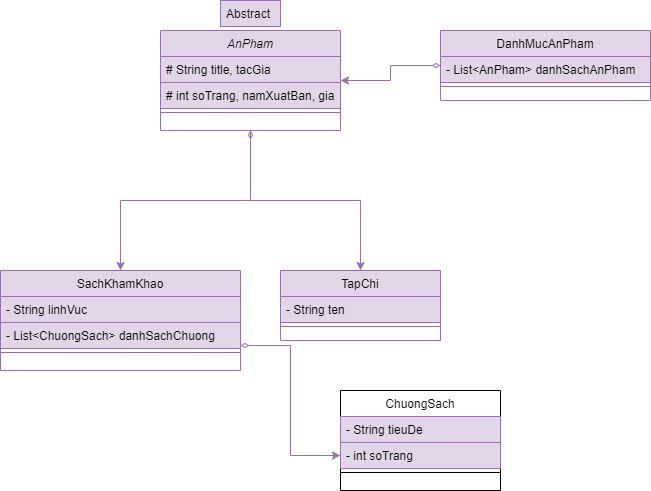

The diagram above was exported from draw.io. Its source (the exported page's mxGraphModel, read from the mxfile embedded in the PNG):
<mxGraphModel dx="1008" dy="569" grid="1" gridSize="10" guides="1" tooltips="1" connect="1" arrows="1" fold="1" page="1" pageScale="1" pageWidth="827" pageHeight="1169" math="0" shadow="0">
  <root>
    <mxCell id="WIyWlLk6GJQsqaUBKTNV-0" />
    <mxCell id="WIyWlLk6GJQsqaUBKTNV-1" parent="WIyWlLk6GJQsqaUBKTNV-0" />
    <mxCell id="4K5O-COaqri3NCwpqAjm-5" style="edgeStyle=orthogonalEdgeStyle;rounded=0;orthogonalLoop=1;jettySize=auto;html=1;entryX=0.5;entryY=0;entryDx=0;entryDy=0;fillColor=#e1d5e7;strokeColor=#9673a6;" edge="1" parent="WIyWlLk6GJQsqaUBKTNV-1" source="zkfFHV4jXpPFQw0GAbJ--0" target="zkfFHV4jXpPFQw0GAbJ--6">
      <mxGeometry relative="1" as="geometry" />
    </mxCell>
    <mxCell id="4K5O-COaqri3NCwpqAjm-6" style="edgeStyle=orthogonalEdgeStyle;rounded=0;orthogonalLoop=1;jettySize=auto;html=1;exitX=0.5;exitY=1;exitDx=0;exitDy=0;startArrow=diamondThin;startFill=0;fillColor=#e1d5e7;strokeColor=#9673a6;" edge="1" parent="WIyWlLk6GJQsqaUBKTNV-1" source="zkfFHV4jXpPFQw0GAbJ--0" target="zkfFHV4jXpPFQw0GAbJ--13">
      <mxGeometry relative="1" as="geometry" />
    </mxCell>
    <mxCell id="zkfFHV4jXpPFQw0GAbJ--0" value="AnPham" style="swimlane;fontStyle=2;align=center;verticalAlign=top;childLayout=stackLayout;horizontal=1;startSize=26;horizontalStack=0;resizeParent=1;resizeLast=0;collapsible=1;marginBottom=0;rounded=0;shadow=0;strokeWidth=1;fillColor=#e1d5e7;strokeColor=#9673a6;" parent="WIyWlLk6GJQsqaUBKTNV-1" vertex="1">
      <mxGeometry x="220" y="120" width="180" height="100" as="geometry">
        <mxRectangle x="230" y="140" width="160" height="26" as="alternateBounds" />
      </mxGeometry>
    </mxCell>
    <mxCell id="zkfFHV4jXpPFQw0GAbJ--1" value="# String title, tacGia" style="text;align=left;verticalAlign=top;spacingLeft=4;spacingRight=4;overflow=hidden;rotatable=0;points=[[0,0.5],[1,0.5]];portConstraint=eastwest;fillColor=#e1d5e7;strokeColor=#9673a6;" parent="zkfFHV4jXpPFQw0GAbJ--0" vertex="1">
      <mxGeometry y="26" width="180" height="26" as="geometry" />
    </mxCell>
    <mxCell id="zkfFHV4jXpPFQw0GAbJ--3" value="# int soTrang, namXuatBan, gia" style="text;align=left;verticalAlign=top;spacingLeft=4;spacingRight=4;overflow=hidden;rotatable=0;points=[[0,0.5],[1,0.5]];portConstraint=eastwest;rounded=0;shadow=0;html=0;fillColor=#e1d5e7;strokeColor=#9673a6;" parent="zkfFHV4jXpPFQw0GAbJ--0" vertex="1">
      <mxGeometry y="52" width="180" height="26" as="geometry" />
    </mxCell>
    <mxCell id="zkfFHV4jXpPFQw0GAbJ--4" value="" style="line;html=1;strokeWidth=1;align=left;verticalAlign=middle;spacingTop=-1;spacingLeft=3;spacingRight=3;rotatable=0;labelPosition=right;points=[];portConstraint=eastwest;fillColor=#e1d5e7;strokeColor=#9673a6;" parent="zkfFHV4jXpPFQw0GAbJ--0" vertex="1">
      <mxGeometry y="78" width="180" height="8" as="geometry" />
    </mxCell>
    <mxCell id="4K5O-COaqri3NCwpqAjm-4" style="edgeStyle=orthogonalEdgeStyle;rounded=0;orthogonalLoop=1;jettySize=auto;html=1;exitX=1;exitY=0.75;exitDx=0;exitDy=0;entryX=0;entryY=0.5;entryDx=0;entryDy=0;startArrow=diamondThin;startFill=0;fillColor=#e1d5e7;strokeColor=#9673a6;" edge="1" parent="WIyWlLk6GJQsqaUBKTNV-1" source="zkfFHV4jXpPFQw0GAbJ--6" target="zkfFHV4jXpPFQw0GAbJ--19">
      <mxGeometry relative="1" as="geometry" />
    </mxCell>
    <mxCell id="zkfFHV4jXpPFQw0GAbJ--6" value="SachKhamKhao" style="swimlane;fontStyle=0;align=center;verticalAlign=top;childLayout=stackLayout;horizontal=1;startSize=26;horizontalStack=0;resizeParent=1;resizeLast=0;collapsible=1;marginBottom=0;rounded=0;shadow=0;strokeWidth=1;fillColor=#e1d5e7;strokeColor=#9673a6;" parent="WIyWlLk6GJQsqaUBKTNV-1" vertex="1">
      <mxGeometry x="60" y="360" width="240" height="100" as="geometry">
        <mxRectangle x="130" y="380" width="160" height="26" as="alternateBounds" />
      </mxGeometry>
    </mxCell>
    <mxCell id="zkfFHV4jXpPFQw0GAbJ--7" value="- String linhVuc" style="text;align=left;verticalAlign=top;spacingLeft=4;spacingRight=4;overflow=hidden;rotatable=0;points=[[0,0.5],[1,0.5]];portConstraint=eastwest;fillColor=#e1d5e7;strokeColor=#9673a6;" parent="zkfFHV4jXpPFQw0GAbJ--6" vertex="1">
      <mxGeometry y="26" width="240" height="26" as="geometry" />
    </mxCell>
    <mxCell id="zkfFHV4jXpPFQw0GAbJ--8" value="- List&lt;ChuongSach&gt; danhSachChuong" style="text;align=left;verticalAlign=top;spacingLeft=4;spacingRight=4;overflow=hidden;rotatable=0;points=[[0,0.5],[1,0.5]];portConstraint=eastwest;rounded=0;shadow=0;html=0;fillColor=#e1d5e7;strokeColor=#9673a6;" parent="zkfFHV4jXpPFQw0GAbJ--6" vertex="1">
      <mxGeometry y="52" width="240" height="26" as="geometry" />
    </mxCell>
    <mxCell id="zkfFHV4jXpPFQw0GAbJ--9" value="" style="line;html=1;strokeWidth=1;align=left;verticalAlign=middle;spacingTop=-1;spacingLeft=3;spacingRight=3;rotatable=0;labelPosition=right;points=[];portConstraint=eastwest;fillColor=#e1d5e7;strokeColor=#9673a6;" parent="zkfFHV4jXpPFQw0GAbJ--6" vertex="1">
      <mxGeometry y="78" width="240" height="8" as="geometry" />
    </mxCell>
    <mxCell id="zkfFHV4jXpPFQw0GAbJ--13" value="TapChi" style="swimlane;fontStyle=0;align=center;verticalAlign=top;childLayout=stackLayout;horizontal=1;startSize=26;horizontalStack=0;resizeParent=1;resizeLast=0;collapsible=1;marginBottom=0;rounded=0;shadow=0;strokeWidth=1;fillColor=#e1d5e7;strokeColor=#9673a6;" parent="WIyWlLk6GJQsqaUBKTNV-1" vertex="1">
      <mxGeometry x="340" y="360" width="160" height="70" as="geometry">
        <mxRectangle x="340" y="380" width="170" height="26" as="alternateBounds" />
      </mxGeometry>
    </mxCell>
    <mxCell id="zkfFHV4jXpPFQw0GAbJ--14" value="- String ten" style="text;align=left;verticalAlign=top;spacingLeft=4;spacingRight=4;overflow=hidden;rotatable=0;points=[[0,0.5],[1,0.5]];portConstraint=eastwest;fillColor=#e1d5e7;strokeColor=#9673a6;" parent="zkfFHV4jXpPFQw0GAbJ--13" vertex="1">
      <mxGeometry y="26" width="160" height="26" as="geometry" />
    </mxCell>
    <mxCell id="zkfFHV4jXpPFQw0GAbJ--15" value="" style="line;html=1;strokeWidth=1;align=left;verticalAlign=middle;spacingTop=-1;spacingLeft=3;spacingRight=3;rotatable=0;labelPosition=right;points=[];portConstraint=eastwest;fillColor=#e1d5e7;strokeColor=#9673a6;" parent="zkfFHV4jXpPFQw0GAbJ--13" vertex="1">
      <mxGeometry y="52" width="160" height="8" as="geometry" />
    </mxCell>
    <mxCell id="zkfFHV4jXpPFQw0GAbJ--17" value="ChuongSach" style="swimlane;fontStyle=0;align=center;verticalAlign=top;childLayout=stackLayout;horizontal=1;startSize=26;horizontalStack=0;resizeParent=1;resizeLast=0;collapsible=1;marginBottom=0;rounded=0;shadow=0;strokeWidth=1;" parent="WIyWlLk6GJQsqaUBKTNV-1" vertex="1">
      <mxGeometry x="400" y="480" width="160" height="100" as="geometry">
        <mxRectangle x="550" y="140" width="160" height="26" as="alternateBounds" />
      </mxGeometry>
    </mxCell>
    <mxCell id="zkfFHV4jXpPFQw0GAbJ--18" value="- String tieuDe" style="text;align=left;verticalAlign=top;spacingLeft=4;spacingRight=4;overflow=hidden;rotatable=0;points=[[0,0.5],[1,0.5]];portConstraint=eastwest;fillColor=#e1d5e7;strokeColor=#9673a6;" parent="zkfFHV4jXpPFQw0GAbJ--17" vertex="1">
      <mxGeometry y="26" width="160" height="26" as="geometry" />
    </mxCell>
    <mxCell id="zkfFHV4jXpPFQw0GAbJ--19" value="- int soTrang" style="text;align=left;verticalAlign=top;spacingLeft=4;spacingRight=4;overflow=hidden;rotatable=0;points=[[0,0.5],[1,0.5]];portConstraint=eastwest;rounded=0;shadow=0;html=0;fillColor=#e1d5e7;strokeColor=#9673a6;" parent="zkfFHV4jXpPFQw0GAbJ--17" vertex="1">
      <mxGeometry y="52" width="160" height="26" as="geometry" />
    </mxCell>
    <mxCell id="zkfFHV4jXpPFQw0GAbJ--23" value="" style="line;html=1;strokeWidth=1;align=left;verticalAlign=middle;spacingTop=-1;spacingLeft=3;spacingRight=3;rotatable=0;labelPosition=right;points=[];portConstraint=eastwest;" parent="zkfFHV4jXpPFQw0GAbJ--17" vertex="1">
      <mxGeometry y="78" width="160" height="8" as="geometry" />
    </mxCell>
    <mxCell id="4K5O-COaqri3NCwpqAjm-7" value="Abstract" style="text;align=left;verticalAlign=top;spacingLeft=4;spacingRight=4;overflow=hidden;rotatable=0;points=[[0,0.5],[1,0.5]];portConstraint=eastwest;rounded=0;shadow=0;html=0;fillColor=#e1d5e7;strokeColor=#9673a6;" vertex="1" parent="WIyWlLk6GJQsqaUBKTNV-1">
      <mxGeometry x="280" y="90" width="60" height="26" as="geometry" />
    </mxCell>
    <mxCell id="4K5O-COaqri3NCwpqAjm-8" value="DanhMucAnPham" style="swimlane;fontStyle=0;align=center;verticalAlign=top;childLayout=stackLayout;horizontal=1;startSize=26;horizontalStack=0;resizeParent=1;resizeLast=0;collapsible=1;marginBottom=0;rounded=0;shadow=0;strokeWidth=1;fillColor=#e1d5e7;strokeColor=#9673a6;" vertex="1" parent="WIyWlLk6GJQsqaUBKTNV-1">
      <mxGeometry x="500" y="120" width="210" height="70" as="geometry">
        <mxRectangle x="550" y="140" width="160" height="26" as="alternateBounds" />
      </mxGeometry>
    </mxCell>
    <mxCell id="4K5O-COaqri3NCwpqAjm-9" value="- List&lt;AnPham&gt; danhSachAnPham" style="text;align=left;verticalAlign=top;spacingLeft=4;spacingRight=4;overflow=hidden;rotatable=0;points=[[0,0.5],[1,0.5]];portConstraint=eastwest;fillColor=#e1d5e7;strokeColor=#9673a6;" vertex="1" parent="4K5O-COaqri3NCwpqAjm-8">
      <mxGeometry y="26" width="210" height="26" as="geometry" />
    </mxCell>
    <mxCell id="4K5O-COaqri3NCwpqAjm-11" value="" style="line;html=1;strokeWidth=1;align=left;verticalAlign=middle;spacingTop=-1;spacingLeft=3;spacingRight=3;rotatable=0;labelPosition=right;points=[];portConstraint=eastwest;fillColor=#e1d5e7;strokeColor=#9673a6;" vertex="1" parent="4K5O-COaqri3NCwpqAjm-8">
      <mxGeometry y="52" width="210" height="8" as="geometry" />
    </mxCell>
    <mxCell id="4K5O-COaqri3NCwpqAjm-12" style="edgeStyle=orthogonalEdgeStyle;rounded=0;orthogonalLoop=1;jettySize=auto;html=1;startArrow=diamondThin;startFill=0;fillColor=#e1d5e7;strokeColor=#9673a6;" edge="1" parent="WIyWlLk6GJQsqaUBKTNV-1" source="4K5O-COaqri3NCwpqAjm-8" target="zkfFHV4jXpPFQw0GAbJ--0">
      <mxGeometry relative="1" as="geometry" />
    </mxCell>
  </root>
</mxGraphModel>